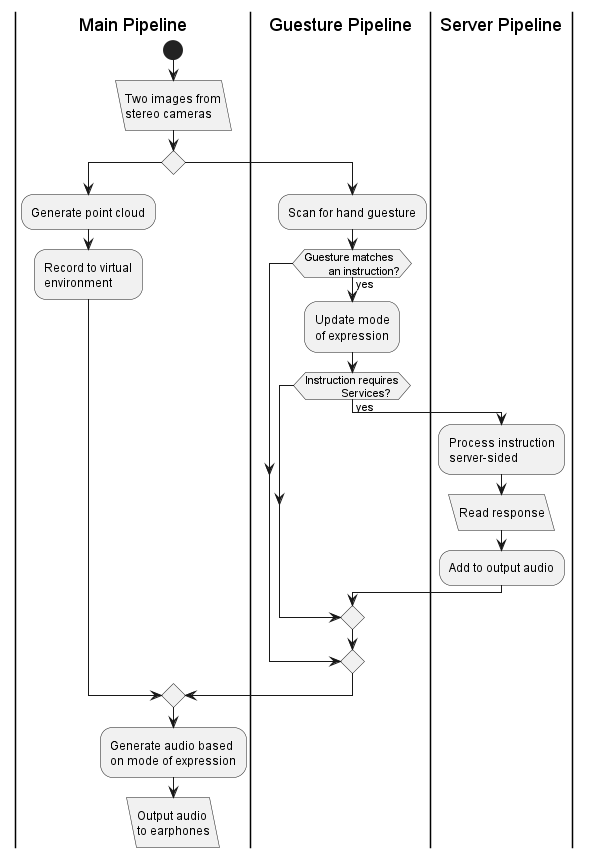

The diagram above was rendered by PlantUML. Its source (embedded in the PNG):
@startuml

| Main Pipeline |
start
:Two images from
stereo cameras; <<load>>
if () then ( )
    :Generate point cloud;
    :Record to virtual
    environment;
else
    | Guesture Pipeline |
    :Scan for hand guesture;
    if (Guesture matches
        an instruction?) then (yes)
        :Update mode
        of expression;
        if (Instruction requires
            Services?) then (yes)
            | Server Pipeline |
            :Process instruction
            server-sided;
            :Read response; <<load>>
            :Add to output audio;
        endif
    endif
endif

| Main Pipeline |
:Generate audio based
on mode of expression;
:Output audio
to earphones; <<load>>

@enduml